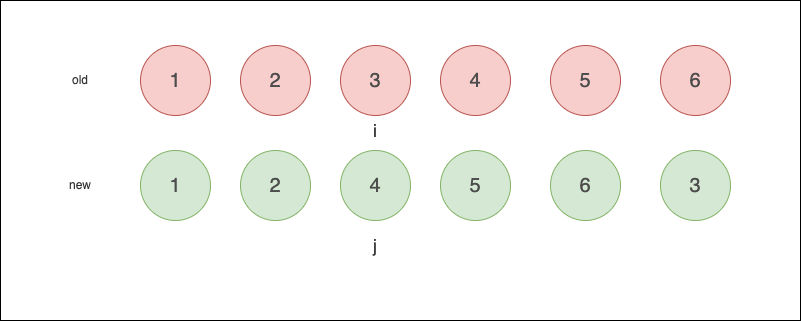

The diagram above was exported from draw.io. Its source (the exported page's mxGraphModel, read from the mxfile embedded in the PNG):
<mxGraphModel dx="1324" dy="833" grid="1" gridSize="10" guides="1" tooltips="1" connect="1" arrows="1" fold="1" page="1" pageScale="1" pageWidth="827" pageHeight="1169" math="0" shadow="0">
  <root>
    <mxCell id="0" />
    <mxCell id="1" parent="0" />
    <mxCell id="2" value="" style="rounded=0;whiteSpace=wrap;html=1;fillColor=#FFFFFF;" vertex="1" parent="1">
      <mxGeometry x="90" y="230" width="800" height="320" as="geometry" />
    </mxCell>
    <mxCell id="3" value="1" style="ellipse;whiteSpace=wrap;html=1;aspect=fixed;fillColor=#f8cecc;strokeColor=#b85450;fontColor=#4D4D4D;fontSize=20;" vertex="1" parent="1">
      <mxGeometry x="230" y="275" width="70" height="70" as="geometry" />
    </mxCell>
    <mxCell id="4" value="&lt;font color=&quot;#333333&quot;&gt;old&lt;/font&gt;" style="text;html=1;strokeColor=none;fillColor=none;align=center;verticalAlign=middle;whiteSpace=wrap;rounded=0;" vertex="1" parent="1">
      <mxGeometry x="140" y="295" width="60" height="30" as="geometry" />
    </mxCell>
    <mxCell id="5" value="2" style="ellipse;whiteSpace=wrap;html=1;aspect=fixed;fillColor=#f8cecc;strokeColor=#b85450;fontColor=#4D4D4D;fontSize=20;" vertex="1" parent="1">
      <mxGeometry x="330" y="275" width="70" height="70" as="geometry" />
    </mxCell>
    <mxCell id="6" value="4" style="ellipse;whiteSpace=wrap;html=1;aspect=fixed;fillColor=#f8cecc;strokeColor=#b85450;fontColor=#4D4D4D;fontSize=20;" vertex="1" parent="1">
      <mxGeometry x="530" y="275" width="70" height="70" as="geometry" />
    </mxCell>
    <mxCell id="7" value="3" style="ellipse;whiteSpace=wrap;html=1;aspect=fixed;fillColor=#f8cecc;strokeColor=#b85450;fontColor=#4D4D4D;fontSize=20;" vertex="1" parent="1">
      <mxGeometry x="430" y="275" width="70" height="70" as="geometry" />
    </mxCell>
    <mxCell id="8" value="5" style="ellipse;whiteSpace=wrap;html=1;aspect=fixed;fillColor=#f8cecc;strokeColor=#b85450;fontColor=#4D4D4D;fontSize=20;" vertex="1" parent="1">
      <mxGeometry x="640" y="275" width="70" height="70" as="geometry" />
    </mxCell>
    <mxCell id="9" value="6" style="ellipse;whiteSpace=wrap;html=1;aspect=fixed;fillColor=#f8cecc;strokeColor=#b85450;fontColor=#4D4D4D;fontSize=20;" vertex="1" parent="1">
      <mxGeometry x="750" y="275" width="70" height="70" as="geometry" />
    </mxCell>
    <mxCell id="10" value="&lt;font color=&quot;#333333&quot;&gt;new&lt;/font&gt;" style="text;html=1;strokeColor=none;fillColor=none;align=center;verticalAlign=middle;whiteSpace=wrap;rounded=0;" vertex="1" parent="1">
      <mxGeometry x="140" y="400" width="60" height="30" as="geometry" />
    </mxCell>
    <mxCell id="11" value="1" style="ellipse;whiteSpace=wrap;html=1;aspect=fixed;fillColor=#d5e8d4;strokeColor=#82b366;fontColor=#4D4D4D;fontSize=20;" vertex="1" parent="1">
      <mxGeometry x="230" y="380" width="70" height="70" as="geometry" />
    </mxCell>
    <mxCell id="12" value="2" style="ellipse;whiteSpace=wrap;html=1;aspect=fixed;fillColor=#d5e8d4;strokeColor=#82b366;fontColor=#4D4D4D;fontSize=20;" vertex="1" parent="1">
      <mxGeometry x="330" y="380" width="70" height="70" as="geometry" />
    </mxCell>
    <mxCell id="13" value="4" style="ellipse;whiteSpace=wrap;html=1;aspect=fixed;fillColor=#d5e8d4;strokeColor=#82b366;fontColor=#4D4D4D;fontSize=20;" vertex="1" parent="1">
      <mxGeometry x="430" y="380" width="70" height="70" as="geometry" />
    </mxCell>
    <mxCell id="14" value="5" style="ellipse;whiteSpace=wrap;html=1;aspect=fixed;fillColor=#d5e8d4;strokeColor=#82b366;fontColor=#4D4D4D;fontSize=20;" vertex="1" parent="1">
      <mxGeometry x="530" y="380" width="70" height="70" as="geometry" />
    </mxCell>
    <mxCell id="15" value="6" style="ellipse;whiteSpace=wrap;html=1;aspect=fixed;fillColor=#d5e8d4;strokeColor=#82b366;fontColor=#4D4D4D;fontSize=20;" vertex="1" parent="1">
      <mxGeometry x="640" y="380" width="70" height="70" as="geometry" />
    </mxCell>
    <mxCell id="16" value="3" style="ellipse;whiteSpace=wrap;html=1;aspect=fixed;fillColor=#d5e8d4;strokeColor=#82b366;fontColor=#4D4D4D;fontSize=20;" vertex="1" parent="1">
      <mxGeometry x="750" y="380" width="70" height="70" as="geometry" />
    </mxCell>
    <mxCell id="17" value="&lt;font style=&quot;font-size: 18px;&quot; color=&quot;#333333&quot;&gt;i&lt;/font&gt;" style="text;html=1;strokeColor=none;fillColor=none;align=center;verticalAlign=middle;whiteSpace=wrap;rounded=0;" vertex="1" parent="1">
      <mxGeometry x="435" y="345" width="60" height="30" as="geometry" />
    </mxCell>
    <mxCell id="18" value="&lt;font style=&quot;font-size: 18px;&quot; color=&quot;#333333&quot;&gt;j&lt;br&gt;&lt;/font&gt;" style="text;html=1;strokeColor=none;fillColor=none;align=center;verticalAlign=middle;whiteSpace=wrap;rounded=0;" vertex="1" parent="1">
      <mxGeometry x="435" y="460" width="60" height="30" as="geometry" />
    </mxCell>
  </root>
</mxGraphModel>